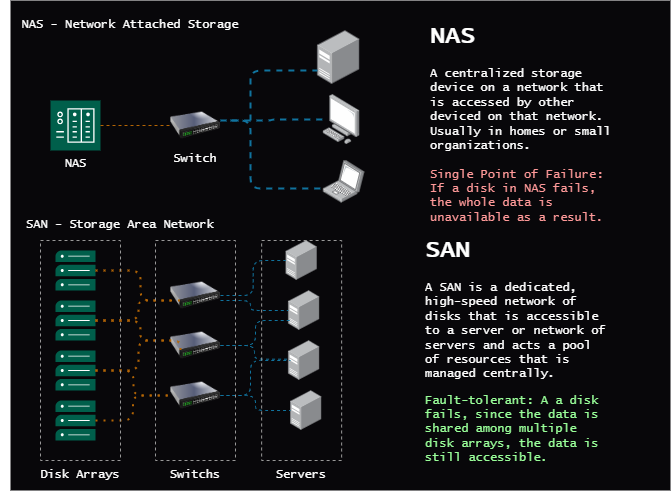

The diagram above was exported from draw.io. Its source (the exported page's mxGraphModel, read from the mxfile embedded in the PNG):
<mxGraphModel dx="580" dy="1026" grid="1" gridSize="10" guides="1" tooltips="1" connect="1" arrows="1" fold="1" page="1" pageScale="1" pageWidth="850" pageHeight="1100" math="0" shadow="0">
  <root>
    <mxCell id="0" />
    <mxCell id="1" parent="0" />
    <mxCell id="2" value="" style="rounded=0;whiteSpace=wrap;html=1;strokeColor=none;allowArrows=0;connectable=0;recursiveResize=0;expand=0;movable=0;resizable=0;rotatable=0;cloneable=0;deletable=0;fillColor=#08070A;" vertex="1" parent="1">
      <mxGeometry x="10" y="40" width="660" height="490" as="geometry" />
    </mxCell>
    <mxCell id="3" value="&lt;font color=&quot;#ffffff&quot;&gt;NAS - Network Attached Storage&lt;/font&gt;" style="text;html=1;strokeColor=none;fillColor=none;align=center;verticalAlign=middle;whiteSpace=wrap;rounded=0;fontFamily=Lucida Console;" vertex="1" parent="1">
      <mxGeometry x="10" y="50" width="240" height="30" as="geometry" />
    </mxCell>
    <mxCell id="4" value="&lt;font color=&quot;#ffffff&quot;&gt;SAN - Storage Area Network&lt;/font&gt;" style="text;html=1;strokeColor=none;fillColor=none;align=center;verticalAlign=middle;whiteSpace=wrap;rounded=0;fontFamily=Lucida Console;" vertex="1" parent="1">
      <mxGeometry y="250" width="240" height="30" as="geometry" />
    </mxCell>
    <mxCell id="5" value="NAS" style="sketch=0;pointerEvents=1;shadow=0;dashed=0;html=1;strokeColor=none;fillColor=#005F4B;labelPosition=center;verticalLabelPosition=bottom;verticalAlign=top;align=center;outlineConnect=0;shape=mxgraph.veeam2.nas;fontFamily=Lucida Console;fontColor=#FFFFFF;" vertex="1" parent="1">
      <mxGeometry x="50" y="140" width="50" height="50" as="geometry" />
    </mxCell>
    <mxCell id="6" value="" style="sketch=0;pointerEvents=1;shadow=0;dashed=0;html=1;strokeColor=none;fillColor=#005F4B;labelPosition=center;verticalLabelPosition=bottom;verticalAlign=top;align=center;outlineConnect=0;shape=mxgraph.veeam2.server_stack;fontFamily=Lucida Console;fontColor=#FFFFFF;" vertex="1" parent="1">
      <mxGeometry x="55" y="290" width="40" height="40" as="geometry" />
    </mxCell>
    <mxCell id="7" value="" style="sketch=0;pointerEvents=1;shadow=0;dashed=0;html=1;strokeColor=none;fillColor=#005F4B;labelPosition=center;verticalLabelPosition=bottom;verticalAlign=top;align=center;outlineConnect=0;shape=mxgraph.veeam2.server_stack;fontFamily=Lucida Console;fontColor=#FFFFFF;" vertex="1" parent="1">
      <mxGeometry x="55" y="340" width="40" height="40" as="geometry" />
    </mxCell>
    <mxCell id="8" value="" style="sketch=0;pointerEvents=1;shadow=0;dashed=0;html=1;strokeColor=none;fillColor=#005F4B;labelPosition=center;verticalLabelPosition=bottom;verticalAlign=top;align=center;outlineConnect=0;shape=mxgraph.veeam2.server_stack;fontFamily=Lucida Console;fontColor=#FFFFFF;" vertex="1" parent="1">
      <mxGeometry x="55" y="390" width="40" height="40" as="geometry" />
    </mxCell>
    <mxCell id="9" value="" style="sketch=0;pointerEvents=1;shadow=0;dashed=0;html=1;strokeColor=none;fillColor=#005F4B;labelPosition=center;verticalLabelPosition=bottom;verticalAlign=top;align=center;outlineConnect=0;shape=mxgraph.veeam2.server_stack;fontFamily=Lucida Console;fontColor=#FFFFFF;" vertex="1" parent="1">
      <mxGeometry x="55" y="440" width="40" height="40" as="geometry" />
    </mxCell>
    <mxCell id="10" value="" style="image;html=1;image=img/lib/clip_art/networking/Switch_128x128.png;fontFamily=Lucida Console;fontColor=#FFFFFF;" vertex="1" parent="1">
      <mxGeometry x="170" y="140" width="50" height="50" as="geometry" />
    </mxCell>
    <mxCell id="12" value="" style="image;html=1;image=img/lib/clip_art/networking/Switch_128x128.png;fontFamily=Lucida Console;fontColor=#FFFFFF;" vertex="1" parent="1">
      <mxGeometry x="170" y="410" width="50" height="50" as="geometry" />
    </mxCell>
    <mxCell id="13" value="" style="image;html=1;image=img/lib/clip_art/networking/Switch_128x128.png;fontFamily=Lucida Console;fontColor=#FFFFFF;" vertex="1" parent="1">
      <mxGeometry x="170" y="360" width="50" height="50" as="geometry" />
    </mxCell>
    <mxCell id="14" value="" style="image;html=1;image=img/lib/clip_art/networking/Switch_128x128.png;fontFamily=Lucida Console;fontColor=#FFFFFF;" vertex="1" parent="1">
      <mxGeometry x="170" y="310" width="50" height="50" as="geometry" />
    </mxCell>
    <mxCell id="15" value="" style="points=[];aspect=fixed;html=1;align=center;shadow=0;dashed=0;image;image=img/lib/allied_telesis/computer_and_terminals/Server_Desktop.svg;sketch=0;fontFamily=Lucida Console;fontColor=#FFFFFF;" vertex="1" parent="1">
      <mxGeometry x="290" y="430" width="31.56" height="40" as="geometry" />
    </mxCell>
    <mxCell id="16" value="" style="points=[];aspect=fixed;html=1;align=center;shadow=0;dashed=0;image;image=img/lib/allied_telesis/computer_and_terminals/Server_Desktop.svg;sketch=0;fontFamily=Lucida Console;fontColor=#FFFFFF;" vertex="1" parent="1">
      <mxGeometry x="287.89" y="380" width="31.56" height="40" as="geometry" />
    </mxCell>
    <mxCell id="17" value="" style="points=[];aspect=fixed;html=1;align=center;shadow=0;dashed=0;image;image=img/lib/allied_telesis/computer_and_terminals/Server_Desktop.svg;sketch=0;fontFamily=Lucida Console;fontColor=#FFFFFF;" vertex="1" parent="1">
      <mxGeometry x="287.89" y="330" width="31.55" height="40" as="geometry" />
    </mxCell>
    <mxCell id="18" value="" style="points=[];aspect=fixed;html=1;align=center;shadow=0;dashed=0;image;image=img/lib/allied_telesis/computer_and_terminals/Server_Desktop.svg;sketch=0;fontFamily=Lucida Console;fontColor=#FFFFFF;" vertex="1" parent="1">
      <mxGeometry x="285.34000000000003" y="280" width="31.55" height="40" as="geometry" />
    </mxCell>
    <mxCell id="19" value="" style="points=[];aspect=fixed;html=1;align=center;shadow=0;dashed=0;image;image=img/lib/allied_telesis/computer_and_terminals/Server_Desktop.svg;sketch=0;fontFamily=Lucida Console;fontColor=#FFFFFF;" vertex="1" parent="1">
      <mxGeometry x="316.89" y="70" width="42.599999999999994" height="54" as="geometry" />
    </mxCell>
    <mxCell id="20" value="" style="points=[];aspect=fixed;html=1;align=center;shadow=0;dashed=0;image;image=img/lib/allied_telesis/computer_and_terminals/Personal_Computer.svg;sketch=0;fontFamily=Lucida Console;fontColor=#FFFFFF;" vertex="1" parent="1">
      <mxGeometry x="322.6" y="134" width="36.89" height="50" as="geometry" />
    </mxCell>
    <mxCell id="21" value="" style="points=[];aspect=fixed;html=1;align=center;shadow=0;dashed=0;image;image=img/lib/allied_telesis/computer_and_terminals/Laptop.svg;sketch=0;fontFamily=Lucida Console;fontColor=#FFFFFF;" vertex="1" parent="1">
      <mxGeometry x="322.59999999999997" y="199.99999999999997" width="42" height="42.599999999999994" as="geometry" />
    </mxCell>
    <mxCell id="22" value="" style="endArrow=none;dashed=1;html=1;fontFamily=Lucida Console;fontColor=#FFFFFF;entryX=0;entryY=0.5;entryDx=0;entryDy=0;fillColor=#fad7ac;strokeColor=#b46504;" edge="1" parent="1" source="5" target="10">
      <mxGeometry width="50" height="50" relative="1" as="geometry">
        <mxPoint x="110" y="160" as="sourcePoint" />
        <mxPoint x="360" y="470" as="targetPoint" />
        <Array as="points" />
      </mxGeometry>
    </mxCell>
    <mxCell id="23" value="" style="endArrow=none;dashed=1;html=1;dashPattern=1 3;strokeWidth=2;fontFamily=Lucida Console;fontColor=#FFFFFF;edgeStyle=orthogonalEdgeStyle;fillColor=#fad7ac;strokeColor=#b46504;" edge="1" parent="1" source="6" target="14">
      <mxGeometry width="50" height="50" relative="1" as="geometry">
        <mxPoint x="310" y="520" as="sourcePoint" />
        <mxPoint x="360" y="470" as="targetPoint" />
        <Array as="points">
          <mxPoint x="140" y="310" />
          <mxPoint x="140" y="340" />
        </Array>
      </mxGeometry>
    </mxCell>
    <mxCell id="24" value="" style="endArrow=none;html=1;strokeWidth=2;fontFamily=Lucida Console;fontColor=#FFFFFF;entryX=-0.031;entryY=0.658;entryDx=0;entryDy=0;entryPerimeter=0;fillColor=#b1ddf0;strokeColor=#10739e;edgeStyle=orthogonalEdgeStyle;dashed=1;" edge="1" parent="1" target="21">
      <mxGeometry width="50" height="50" relative="1" as="geometry">
        <mxPoint x="230" y="160" as="sourcePoint" />
        <mxPoint x="360" y="470" as="targetPoint" />
        <Array as="points">
          <mxPoint x="250" y="160" />
          <mxPoint x="250" y="228" />
        </Array>
      </mxGeometry>
    </mxCell>
    <mxCell id="25" value="" style="endArrow=none;html=1;strokeWidth=2;fontFamily=Lucida Console;fontColor=#FFFFFF;fillColor=#b1ddf0;strokeColor=#10739e;edgeStyle=elbowEdgeStyle;dashed=1;" edge="1" parent="1" target="20">
      <mxGeometry width="50" height="50" relative="1" as="geometry">
        <mxPoint x="220" y="160" as="sourcePoint" />
        <mxPoint x="280" y="163" as="targetPoint" />
      </mxGeometry>
    </mxCell>
    <mxCell id="26" value="" style="endArrow=none;html=1;strokeWidth=2;fontFamily=Lucida Console;fontColor=#FFFFFF;fillColor=#b1ddf0;strokeColor=#10739e;edgeStyle=orthogonalEdgeStyle;dashed=1;" edge="1" parent="1" target="19">
      <mxGeometry width="50" height="50" relative="1" as="geometry">
        <mxPoint x="250" y="160" as="sourcePoint" />
        <mxPoint x="274.89" y="110" as="targetPoint" />
        <Array as="points">
          <mxPoint x="250" y="110" />
        </Array>
      </mxGeometry>
    </mxCell>
    <mxCell id="29" value="" style="endArrow=none;dashed=1;html=1;dashPattern=1 3;strokeWidth=2;fontFamily=Lucida Console;fontColor=#FFFFFF;edgeStyle=orthogonalEdgeStyle;fillColor=#fad7ac;strokeColor=#b46504;" edge="1" parent="1" source="7">
      <mxGeometry width="50" height="50" relative="1" as="geometry">
        <mxPoint x="105" y="324.16666666666674" as="sourcePoint" />
        <mxPoint x="180" y="340" as="targetPoint" />
        <Array as="points">
          <mxPoint x="138" y="360" />
          <mxPoint x="138" y="340" />
        </Array>
      </mxGeometry>
    </mxCell>
    <mxCell id="30" value="" style="endArrow=none;dashed=1;html=1;dashPattern=1 3;strokeWidth=2;fontFamily=Lucida Console;fontColor=#FFFFFF;edgeStyle=orthogonalEdgeStyle;fillColor=#fad7ac;strokeColor=#b46504;" edge="1" parent="1" source="7">
      <mxGeometry width="50" height="50" relative="1" as="geometry">
        <mxPoint x="105" y="366.19047619047615" as="sourcePoint" />
        <mxPoint x="170" y="380" as="targetPoint" />
        <Array as="points">
          <mxPoint x="140" y="360" />
          <mxPoint x="140" y="380" />
        </Array>
      </mxGeometry>
    </mxCell>
    <mxCell id="31" value="" style="endArrow=none;dashed=1;html=1;dashPattern=1 3;strokeWidth=2;fontFamily=Lucida Console;fontColor=#FFFFFF;edgeStyle=orthogonalEdgeStyle;fillColor=#fad7ac;strokeColor=#b46504;" edge="1" parent="1" source="8">
      <mxGeometry width="50" height="50" relative="1" as="geometry">
        <mxPoint x="105" y="374.21052631578937" as="sourcePoint" />
        <mxPoint x="180" y="390" as="targetPoint" />
        <Array as="points">
          <mxPoint x="138" y="410" />
          <mxPoint x="138" y="380" />
          <mxPoint x="180" y="380" />
        </Array>
      </mxGeometry>
    </mxCell>
    <mxCell id="32" value="" style="endArrow=none;dashed=1;html=1;dashPattern=1 3;strokeWidth=2;fontFamily=Lucida Console;fontColor=#FFFFFF;edgeStyle=orthogonalEdgeStyle;fillColor=#fad7ac;strokeColor=#b46504;" edge="1" parent="1" source="8" target="12">
      <mxGeometry width="50" height="50" relative="1" as="geometry">
        <mxPoint x="105" y="416.19047619047615" as="sourcePoint" />
        <mxPoint x="190" y="400" as="targetPoint" />
        <Array as="points">
          <mxPoint x="133" y="410" />
          <mxPoint x="133" y="435" />
        </Array>
      </mxGeometry>
    </mxCell>
    <mxCell id="34" value="" style="endArrow=none;dashed=1;html=1;dashPattern=1 3;strokeWidth=2;fontFamily=Lucida Console;fontColor=#FFFFFF;entryX=0;entryY=0.5;entryDx=0;entryDy=0;edgeStyle=orthogonalEdgeStyle;fillColor=#fad7ac;strokeColor=#b46504;" edge="1" parent="1" source="9" target="12">
      <mxGeometry width="50" height="50" relative="1" as="geometry">
        <mxPoint x="105" y="424.16666666666674" as="sourcePoint" />
        <mxPoint x="180" y="439.79166666666674" as="targetPoint" />
      </mxGeometry>
    </mxCell>
    <mxCell id="35" value="" style="endArrow=none;dashed=1;html=1;fontFamily=Lucida Console;fontColor=#FFFFFF;exitX=1;exitY=0.5;exitDx=0;exitDy=0;edgeStyle=orthogonalEdgeStyle;fillColor=#b1ddf0;strokeColor=#10739e;" edge="1" parent="1" source="14" target="18">
      <mxGeometry width="50" height="50" relative="1" as="geometry">
        <mxPoint x="310" y="520" as="sourcePoint" />
        <mxPoint x="360" y="470" as="targetPoint" />
      </mxGeometry>
    </mxCell>
    <mxCell id="36" value="" style="endArrow=none;dashed=1;html=1;fontFamily=Lucida Console;fontColor=#FFFFFF;edgeStyle=orthogonalEdgeStyle;fillColor=#b1ddf0;strokeColor=#10739e;" edge="1" parent="1" target="17">
      <mxGeometry width="50" height="50" relative="1" as="geometry">
        <mxPoint x="220" y="340" as="sourcePoint" />
        <mxPoint x="360" y="470" as="targetPoint" />
        <Array as="points">
          <mxPoint x="250" y="340" />
          <mxPoint x="250" y="350" />
        </Array>
      </mxGeometry>
    </mxCell>
    <mxCell id="37" value="" style="endArrow=none;dashed=1;html=1;fontFamily=Lucida Console;fontColor=#FFFFFF;exitX=1;exitY=0.5;exitDx=0;exitDy=0;edgeStyle=orthogonalEdgeStyle;fillColor=#b1ddf0;strokeColor=#10739e;" edge="1" parent="1" source="13">
      <mxGeometry width="50" height="50" relative="1" as="geometry">
        <mxPoint x="310" y="520" as="sourcePoint" />
        <mxPoint x="290" y="360" as="targetPoint" />
      </mxGeometry>
    </mxCell>
    <mxCell id="38" value="" style="endArrow=none;dashed=1;html=1;fontFamily=Lucida Console;fontColor=#FFFFFF;exitX=1;exitY=0.5;exitDx=0;exitDy=0;entryX=-0.019;entryY=0.467;entryDx=0;entryDy=0;entryPerimeter=0;edgeStyle=orthogonalEdgeStyle;fillColor=#b1ddf0;strokeColor=#10739e;" edge="1" parent="1" source="13" target="16">
      <mxGeometry width="50" height="50" relative="1" as="geometry">
        <mxPoint x="310" y="520" as="sourcePoint" />
        <mxPoint x="360" y="470" as="targetPoint" />
      </mxGeometry>
    </mxCell>
    <mxCell id="39" value="" style="endArrow=none;dashed=1;html=1;fontFamily=Lucida Console;fontColor=#FFFFFF;edgeStyle=orthogonalEdgeStyle;fillColor=#b1ddf0;strokeColor=#10739e;" edge="1" parent="1" source="12">
      <mxGeometry width="50" height="50" relative="1" as="geometry">
        <mxPoint x="230" y="430" as="sourcePoint" />
        <mxPoint x="290" y="400" as="targetPoint" />
        <Array as="points">
          <mxPoint x="250" y="435" />
          <mxPoint x="250" y="400" />
        </Array>
      </mxGeometry>
    </mxCell>
    <mxCell id="40" value="" style="endArrow=none;dashed=1;html=1;fontFamily=Lucida Console;fontColor=#FFFFFF;exitX=1;exitY=0.5;exitDx=0;exitDy=0;edgeStyle=orthogonalEdgeStyle;fillColor=#b1ddf0;strokeColor=#10739e;" edge="1" parent="1" source="12" target="15">
      <mxGeometry width="50" height="50" relative="1" as="geometry">
        <mxPoint x="230" y="435.78947368421063" as="sourcePoint" />
        <mxPoint x="300" y="410" as="targetPoint" />
      </mxGeometry>
    </mxCell>
    <mxCell id="41" value="" style="rounded=0;whiteSpace=wrap;html=1;sketch=0;fontFamily=Lucida Console;fontColor=#FFFFFF;fillColor=none;dashed=1;strokeColor=#999999;" vertex="1" parent="1">
      <mxGeometry x="40" y="280" width="80" height="220" as="geometry" />
    </mxCell>
    <mxCell id="42" value="" style="rounded=0;whiteSpace=wrap;html=1;sketch=0;fontFamily=Lucida Console;fontColor=#FFFFFF;fillColor=none;dashed=1;strokeColor=#999999;" vertex="1" parent="1">
      <mxGeometry x="155" y="280" width="80" height="220" as="geometry" />
    </mxCell>
    <mxCell id="43" value="" style="rounded=0;whiteSpace=wrap;html=1;sketch=0;fontFamily=Lucida Console;fontColor=#FFFFFF;fillColor=none;dashed=1;strokeColor=#999999;" vertex="1" parent="1">
      <mxGeometry x="261.11999999999995" y="280" width="80" height="220" as="geometry" />
    </mxCell>
    <mxCell id="45" value="Switchs" style="text;html=1;strokeColor=none;fillColor=none;align=center;verticalAlign=middle;whiteSpace=wrap;rounded=0;dashed=1;sketch=0;fontFamily=Lucida Console;fontColor=#FFFFFF;" vertex="1" parent="1">
      <mxGeometry x="165" y="500" width="60" height="30" as="geometry" />
    </mxCell>
    <mxCell id="46" value="Switch" style="text;html=1;strokeColor=none;fillColor=none;align=center;verticalAlign=middle;whiteSpace=wrap;rounded=0;dashed=1;sketch=0;fontFamily=Lucida Console;fontColor=#FFFFFF;" vertex="1" parent="1">
      <mxGeometry x="165" y="184" width="60" height="30" as="geometry" />
    </mxCell>
    <mxCell id="47" value="Disk Arrays" style="text;html=1;strokeColor=none;fillColor=none;align=center;verticalAlign=middle;whiteSpace=wrap;rounded=0;dashed=1;sketch=0;fontFamily=Lucida Console;fontColor=#FFFFFF;" vertex="1" parent="1">
      <mxGeometry x="25" y="500" width="110" height="30" as="geometry" />
    </mxCell>
    <mxCell id="48" value="Servers" style="text;html=1;strokeColor=none;fillColor=none;align=center;verticalAlign=middle;whiteSpace=wrap;rounded=0;dashed=1;sketch=0;fontFamily=Lucida Console;fontColor=#FFFFFF;" vertex="1" parent="1">
      <mxGeometry x="271.12" y="500" width="60" height="30" as="geometry" />
    </mxCell>
    <mxCell id="49" value="&lt;h1&gt;NAS&lt;/h1&gt;&lt;div&gt;A centralized storage device on a network that is accessed by other deviced on that network. Usually in homes or small organizations.&amp;nbsp;&lt;/div&gt;&lt;div&gt;&lt;br&gt;&lt;/div&gt;&lt;div&gt;&lt;font color=&quot;#ff9999&quot;&gt;Single Point of Failure: If a disk in NAS fails, the whole data is unavailable as a result.&amp;nbsp;&lt;/font&gt;&lt;/div&gt;" style="text;html=1;strokeColor=none;fillColor=none;spacing=5;spacingTop=-20;whiteSpace=wrap;overflow=hidden;rounded=0;dashed=1;sketch=0;fontFamily=Lucida Console;fontColor=#FFFFFF;" vertex="1" parent="1">
      <mxGeometry x="425" y="56" width="190" height="214" as="geometry" />
    </mxCell>
    <mxCell id="50" value="&lt;h1&gt;SAN&lt;/h1&gt;&lt;p&gt;A SAN is a dedicated, high-speed network of disks that is accessible to a server or network of servers and acts a pool of resources that is managed centrally.&lt;/p&gt;&lt;p&gt;&lt;font color=&quot;#99ff99&quot;&gt;Fault-tolerant: A a disk fails, since the data is shared among multiple disk arrays, the data is still accessible.&lt;/font&gt;&lt;/p&gt;" style="text;html=1;strokeColor=none;fillColor=none;spacing=5;spacingTop=-20;whiteSpace=wrap;overflow=hidden;rounded=0;dashed=1;sketch=0;fontFamily=Lucida Console;fontColor=#FFFFFF;" vertex="1" parent="1">
      <mxGeometry x="420" y="270" width="190" height="250" as="geometry" />
    </mxCell>
  </root>
</mxGraphModel>